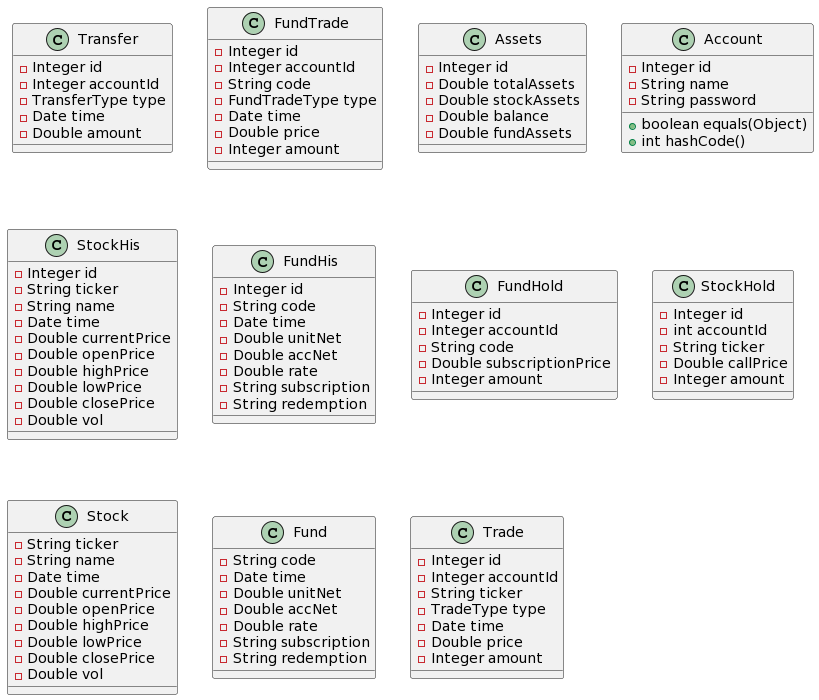

The diagram above was rendered by PlantUML. Its source (embedded in the PNG):
@startuml
class Transfer {
- Integer id
- Integer accountId
- TransferType type
- Date time
- Double amount
}
class FundTrade {
- Integer id
- Integer accountId
- String code
- FundTradeType type
- Date time
- Double price
- Integer amount
}
class Assets {
- Integer id
- Double totalAssets
- Double stockAssets
- Double balance
- Double fundAssets
}
class Account {
- Integer id
- String name
- String password
+ boolean equals(Object)
+ int hashCode()
}
class StockHis {
- Integer id
- String ticker
- String name
- Date time
- Double currentPrice
- Double openPrice
- Double highPrice
- Double lowPrice
- Double closePrice
- Double vol
}
class FundHis {
- Integer id
- String code
- Date time
- Double unitNet
- Double accNet
- Double rate
- String subscription
- String redemption
}
class FundHold {
- Integer id
- Integer accountId
- String code
- Double subscriptionPrice
- Integer amount
}
class StockHold {
- Integer id
- int accountId
- String ticker
- Double callPrice
- Integer amount
}
class Stock {
- String ticker
- String name
- Date time
- Double currentPrice
- Double openPrice
- Double highPrice
- Double lowPrice
- Double closePrice
- Double vol
}
class Fund {
- String code
- Date time
- Double unitNet
- Double accNet
- Double rate
- String subscription
- String redemption
}
class Trade {
- Integer id
- Integer accountId
- String ticker
- TradeType type
- Date time
- Double price
- Integer amount
}
@enduml